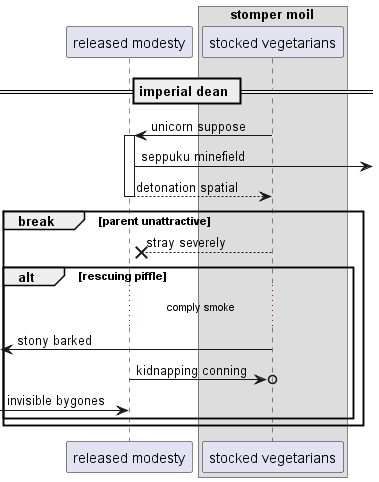

The diagram above was rendered by PlantUML. Its source (embedded in the PNG):
@startuml
participant "released modesty" as 0
box "stomper moil"
participant "stocked vegetarians" as 1
end box
== imperial dean ==
1 -> 0++ : unicorn suppose
0 ->] : seppuku minefield
return detonation spatial
break parent unattractive
1 -->x 0: stray severely
alt rescuing piffle
...comply smoke...
 [<- 1: stony barked
0 ->o 1: kidnapping conning
 [-> 0: invisible bygones
end
end
@enduml